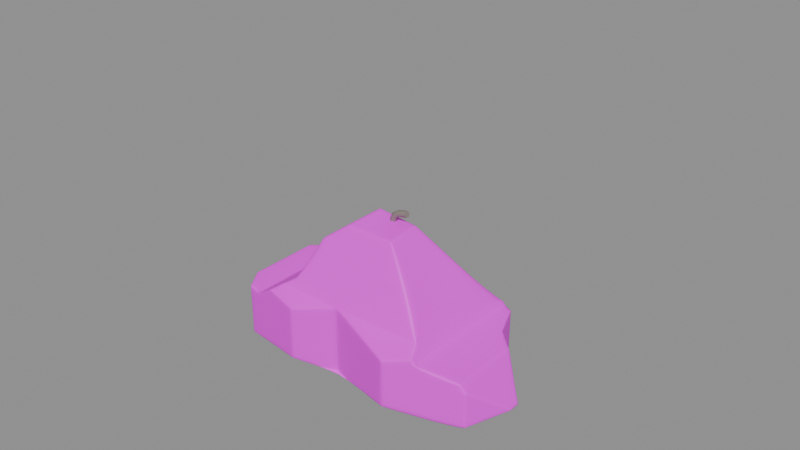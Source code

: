 # Source: melted_wax.blend  (saved by Blender 5.2.45; exported with 4.5.12 LTS)
import bpy
from mathutils import Matrix  # noqa: F401  (used for matrix-valued properties, if any)

bpy.ops.wm.read_factory_settings(use_empty=True)
scene = bpy.context.scene
scene.name = 'Scene'

# ---- images (referenced by path relative to the original .blend; pixels are not part of the script)
import os
ASSET_DIR = os.environ.get("B2B_ASSET_DIR", "")  # directory of the original .blend (textures are referenced by path, not embedded)
HERE = os.path.dirname(os.path.abspath(__file__))  # packed textures are extracted next to this script under _unpacked/

def load_image(name, relpath, width, height, colorspace="sRGB"):
    """Load a texture the original file referenced (path relative to the .blend, or extracted next to this script)."""
    p = next((c for c in (os.path.join(HERE, relpath), os.path.join(ASSET_DIR, relpath)) if relpath and os.path.exists(c)), "")
    if p:
        img = bpy.data.images.load(p, check_existing=True)
        img.name = name
    else:  # same state as the original file: an image datablock whose file is absent (Cycles renders it pink)
        img = bpy.data.images.new(name, width, height)
        img.source = "FILE"
        img.filepath = "//" + (relpath or name)
    img.colorspace_settings.name = colorspace
    return img
img_melted_wax_wax_png = load_image('melted_wax_wax.png', '_textures/melted_wax_wax.png', 1024, 1024, 'sRGB')

# ---- materials (node trees are filled in below, after node groups)
mat_melted_wax_wax = bpy.data.materials.new('melted_wax_wax')
mat_melted_wax_wax.diffuse_color = (1.0, 1.0, 1.0, 1.0)
mat_melted_wax_wick = bpy.data.materials.new('melted_wax_wick')
mat_melted_wax_wick.diffuse_color = (0.26, 0.22, 0.2, 1.0)

# ---- node groups
ng_a_shadowhull_projected_surfaces = bpy.data.node_groups.new('A_ShadowHull_projected_surfaces', 'GeometryNodeTree')
_s = ng_a_shadowhull_projected_surfaces.interface.new_socket(name='Geometry', in_out='OUTPUT', socket_type='NodeSocketGeometry')
_s = ng_a_shadowhull_projected_surfaces.interface.new_socket(name='Geometry', in_out='INPUT', socket_type='NodeSocketGeometry')
_N = ng_a_shadowhull_projected_surfaces.nodes; _L = ng_a_shadowhull_projected_surfaces.links
n0 = _N.new('NodeGroupInput'); n0.name = 'Group Input'; n0.location = (0, 0)
n1 = _N.new('NodeGroupOutput'); n1.name = 'Group Output'; n1.location = (0, 0)
n2 = _N.new('GeometryNodeInputMeshFaceArea'); n2.name = 'Face Area'; n2.location = (0, 0)
n3 = _N.new('ShaderNodeMath'); n3.name = 'Math'; n3.location = (0, 0)
n3.operation = 'LESS_THAN'
n3.inputs[1].default_value = 1e-09
n4 = _N.new('GeometryNodeDeleteGeometry'); n4.name = 'Delete Geometry'; n4.location = (0, 0)
n4.domain = 'FACE'
n5 = _N.new('GeometryNodeInputPosition'); n5.name = 'Position'; n5.location = (0, 0)
n6 = _N.new('GeometryNodeInputNormal'); n6.name = 'Normal'; n6.location = (0, 0)
n7 = _N.new('GeometryNodeAttributeStatistic'); n7.name = 'Attribute Statistic'; n7.location = (0, 0)
n7.data_type = 'FLOAT_VECTOR'
n8 = _N.new('ShaderNodeVectorMath'); n8.name = 'Vector Math'; n8.location = (0, 0)
n8.operation = 'SUBTRACT'
n9 = _N.new('ShaderNodeVectorMath'); n9.name = 'Vector Math.001'; n9.location = (0, 0)
n9.operation = 'SUBTRACT'
n10 = _N.new('ShaderNodeVectorMath'); n10.name = 'Vector Math.002'; n10.location = (0, 0)
n10.operation = 'DIVIDE'
n11 = _N.new('ShaderNodeSeparateXYZ'); n11.name = 'Separate XYZ'; n11.location = (0, 0)
n12 = _N.new('ShaderNodeVectorMath'); n12.name = 'Vector Math.003'; n12.location = (0, 0)
n12.operation = 'ABSOLUTE'
n13 = _N.new('ShaderNodeSeparateXYZ'); n13.name = 'Separate XYZ.001'; n13.location = (0, 0)
n14 = _N.new('ShaderNodeMath'); n14.name = 'Math.001'; n14.location = (0, 0)
n14.operation = 'GREATER_THAN'
n15 = _N.new('ShaderNodeMath'); n15.name = 'Math.002'; n15.location = (0, 0)
n15.operation = 'GREATER_THAN'
n16 = _N.new('ShaderNodeMath'); n16.name = 'Math.003'; n16.location = (0, 0)
n16.operation = 'GREATER_THAN'
n17 = _N.new('FunctionNodeBooleanMath'); n17.name = 'Boolean Math'; n17.location = (0, 0)
n18 = _N.new('ShaderNodeCombineXYZ'); n18.name = 'Combine XYZ'; n18.location = (0, 0)
n19 = _N.new('ShaderNodeCombineXYZ'); n19.name = 'Combine XYZ.001'; n19.location = (0, 0)
n20 = _N.new('ShaderNodeCombineXYZ'); n20.name = 'Combine XYZ.002'; n20.location = (0, 0)
n21 = _N.new('GeometryNodeSwitch'); n21.name = 'Switch'; n21.location = (0, 0)
n21.input_type = 'VECTOR'
n22 = _N.new('GeometryNodeSwitch'); n22.name = 'Switch.001'; n22.location = (0, 0)
n22.input_type = 'VECTOR'
n23 = _N.new('GeometryNodeSetShadeSmooth'); n23.name = 'Set Shade Smooth'; n23.location = (0, 0)
n23.inputs[2].default_value = False
n24 = _N.new('GeometryNodeStoreNamedAttribute'); n24.name = 'Store Named Attribute'; n24.location = (0, 0)
n24.width = 160
n24.data_type = 'FLOAT2'
n24.domain = 'CORNER'
n24.inputs[2].default_value = 'UVMap'
n25 = _N.new('GeometryNodeSetShadeSmooth'); n25.name = 'Set Shade Smooth.001'; n25.location = (0, 0)
_L.new(n2.outputs[0], n3.inputs[0])
_L.new(n0.outputs[0], n4.inputs[0])
_L.new(n3.outputs[0], n4.inputs[1])
_L.new(n4.outputs[0], n7.inputs[0])
_L.new(n5.outputs[0], n7.inputs[2])
_L.new(n7.outputs[4], n8.inputs[0])
_L.new(n7.outputs[3], n8.inputs[1])
_L.new(n5.outputs[0], n9.inputs[0])
_L.new(n7.outputs[3], n9.inputs[1])
_L.new(n9.outputs[0], n10.inputs[0])
_L.new(n8.outputs[0], n10.inputs[1])
_L.new(n10.outputs[0], n11.inputs[0])
_L.new(n6.outputs[0], n12.inputs[0])
_L.new(n12.outputs[0], n13.inputs[0])
_L.new(n13.outputs[0], n14.inputs[0])
_L.new(n13.outputs[1], n14.inputs[1])
_L.new(n13.outputs[0], n15.inputs[0])
_L.new(n13.outputs[2], n15.inputs[1])
_L.new(n13.outputs[1], n16.inputs[0])
_L.new(n13.outputs[2], n16.inputs[1])
_L.new(n14.outputs[0], n17.inputs[0])
_L.new(n15.outputs[0], n17.inputs[1])
_L.new(n11.outputs[1], n18.inputs[0])
_L.new(n11.outputs[2], n18.inputs[1])
_L.new(n11.outputs[0], n19.inputs[0])
_L.new(n11.outputs[2], n19.inputs[1])
_L.new(n11.outputs[0], n20.inputs[0])
_L.new(n11.outputs[1], n20.inputs[1])
_L.new(n16.outputs[0], n21.inputs[0])
_L.new(n20.outputs[0], n21.inputs[1])
_L.new(n19.outputs[0], n21.inputs[2])
_L.new(n17.outputs[0], n22.inputs[0])
_L.new(n21.outputs[0], n22.inputs[1])
_L.new(n18.outputs[0], n22.inputs[2])
_L.new(n4.outputs[0], n23.inputs[0])
_L.new(n23.outputs[0], n24.inputs[0])
_L.new(n22.outputs[0], n24.inputs[3])
_L.new(n24.outputs[0], n25.inputs[0])
_L.new(n25.outputs[0], n1.inputs[0])
n1.is_active_output = True

# ---- material node trees
mat_melted_wax_wax.use_nodes = True; mat_melted_wax_wax.node_tree.nodes.clear()
_N = mat_melted_wax_wax.node_tree.nodes; _L = mat_melted_wax_wax.node_tree.links
n0 = _N.new('ShaderNodeBsdfPrincipled'); n0.name = 'Principled BSDF'; n0.location = (-200, 100)
n0.inputs[2].default_value = 0.55
n0.inputs[10].default_value = 0.005
n1 = _N.new('ShaderNodeOutputMaterial'); n1.name = 'Material Output'; n1.location = (200, 100)
n2 = _N.new('ShaderNodeTexImage'); n2.name = 'Image Texture'; n2.location = (0, 0)
n2.image = img_melted_wax_wax_png
n2.interpolation = 'Closest'
_L.new(n0.outputs[0], n1.inputs[0])
_L.new(n2.outputs[0], n0.inputs[0])
n1.is_active_output = True
mat_melted_wax_wick.use_nodes = True; mat_melted_wax_wick.node_tree.nodes.clear()
_N = mat_melted_wax_wick.node_tree.nodes; _L = mat_melted_wax_wick.node_tree.links
n0 = _N.new('ShaderNodeBsdfPrincipled'); n0.name = 'Principled BSDF'; n0.location = (-200, 100)
n0.inputs[0].default_value = (0.26, 0.22, 0.2, 1.0)
n0.inputs[2].default_value = 0.55
n0.inputs[10].default_value = 0.005
n1 = _N.new('ShaderNodeOutputMaterial'); n1.name = 'Material Output'; n1.location = (200, 100)
_L.new(n0.outputs[0], n1.inputs[0])
n1.is_active_output = True

# ---- meshes
me_shadow_a_shadowhull_front = bpy.data.meshes.new('SHADOW_A_ShadowHull_front')
me_shadow_a_shadowhull_front.from_pydata([(-0.93, 0.0, -0.19), (-0.69, 0.0, -0.31), (-0.25, 0.0, -0.32), (0.06, 0.0, -0.25), (0.42, 0.0, -0.32), (0.88, 0.0, -0.2), (0.73, 0.0, 0.03), (0.51, 0.0, 0.09), (0.37, 0.0, 0.33), (0.14, 0.0, 0.58), (-0.09, 0.0, 0.62), (-0.29, 0.0, 0.47), (-0.4, 0.0, 0.23), (-0.65, 0.0, 0.06), (-0.81, 0.0, 0.08)], [], [(0, 1, 2, 3, 4, 5, 6, 7, 8, 9, 10, 11, 12, 13, 14)])
me_shadow_a_shadowhull_front.materials.append(mat_melted_wax_wax)
me_shadow_a_shadowhull_front.update()
me_shadow_a_shadowhull_side = bpy.data.meshes.new('SHADOW_A_ShadowHull_side')
me_shadow_a_shadowhull_side.from_pydata([(0.0, -0.58, -0.17), (0.0, -0.21, -0.29), (0.0, 0.36, -0.23), (0.0, 0.5, -0.07), (0.0, 0.36, 0.12), (0.0, 0.23, 0.26), (0.0, 0.02, 0.63), (0.0, -0.17, 0.57), (0.0, -0.35, 0.17), (0.0, -0.57, 0.02)], [], [(0, 1, 2, 3, 4, 5, 6, 7, 8, 9)])
me_shadow_a_shadowhull_side.materials.append(mat_melted_wax_wax)
me_shadow_a_shadowhull_side.update()
me_shadow_a_shadowhull_top = bpy.data.meshes.new('SHADOW_A_ShadowHull_top')
me_shadow_a_shadowhull_top.from_pydata([(-0.94, -0.03, 0.0), (-0.74, -0.36, 0.0), (-0.34, -0.44, 0.0), (-0.08, -0.35, 0.0), (0.34, -0.48, 0.0), (0.76, -0.32, 0.0), (0.9, -0.03, 0.0), (0.63, 0.18, 0.0), (0.56, 0.36, 0.0), (0.13, 0.47, 0.0), (-0.16, 0.39, 0.0), (-0.62, 0.41, 0.0), (-0.82, 0.19, 0.0)], [], [(0, 1, 2, 3, 4, 5, 6, 7, 8, 9, 10, 11, 12)])
me_shadow_a_shadowhull_top.materials.append(mat_melted_wax_wax)
me_shadow_a_shadowhull_top.update()

# ---- curves / text
cu_b_bentwick = bpy.data.curves.new('B_BentWick', 'CURVE')
cu_b_bentwick.dimensions = '3D'
_sp = cu_b_bentwick.splines.new('BEZIER'); _sp.bezier_points.add(2)
_sp.bezier_points.foreach_set('co', [0.02, 0.0, 0.5, 0.04, -0.005, 0.63, 0.12, -0.005, 0.66])
_sp.bezier_points.foreach_set('handle_left', [0.01219, 0.001952, 0.4492, 0.007594, -0.003869, 0.5901, 0.08877, -0.005, 0.6483])
_sp.bezier_points.foreach_set('handle_right', [0.02781, -0.001952, 0.5508, 0.06104, -0.005734, 0.6559, 0.1512, -0.005, 0.6717])
for _p, _l, _r in zip(_sp.bezier_points, ['AUTO', 'AUTO', 'AUTO'], ['AUTO', 'AUTO', 'AUTO']): _p.handle_left_type = _l; _p.handle_right_type = _r
_sp.resolution_u = 3
cu_b_bentwick.materials.append(mat_melted_wax_wick)
cu_b_bentwick.bevel_resolution = 1
cu_b_bentwick.bevel_depth = 0.02
cu_b_bentwick.resolution_u = 3
cu_b_bentwick.render_resolution_u = 3
cu_b_bentwick.fill_mode = 'FULL'
cu_b_bentwick.use_fill_caps = True

# ---- objects
ob_item_melted_wax = bpy.data.objects.new('ITEM_melted_wax', None)
ob_shadow_a_shadowhull_front = bpy.data.objects.new('SHADOW_A_ShadowHull_front', me_shadow_a_shadowhull_front)
ob_shadow_a_shadowhull_side = bpy.data.objects.new('SHADOW_A_ShadowHull_side', me_shadow_a_shadowhull_side)
ob_shadow_a_shadowhull_top = bpy.data.objects.new('SHADOW_A_ShadowHull_top', me_shadow_a_shadowhull_top)
ob_a_shadowhull = bpy.data.objects.new('A_ShadowHull', me_shadow_a_shadowhull_front)
ob_b_bentwick = bpy.data.objects.new('B_BentWick', cu_b_bentwick)

# ---- transforms, parenting, visibility, modifiers, constraints
ob_item_melted_wax.location = (0.0, 0.0, 0.0)
ob_shadow_a_shadowhull_front.parent = ob_item_melted_wax
ob_shadow_a_shadowhull_front.location = (0.0, 0.0, 0.0)
ob_shadow_a_shadowhull_front.hide_render = True
ob_shadow_a_shadowhull_front.display_type = 'WIRE'
_m = ob_shadow_a_shadowhull_front.modifiers.new('Extruded shadow working depth', 'SOLIDIFY')
_m.thickness = 7.64
_m.offset = 0.0
_m.use_even_offset = True
ob_shadow_a_shadowhull_side.parent = ob_item_melted_wax
ob_shadow_a_shadowhull_side.location = (0.0, 0.0, 0.0)
ob_shadow_a_shadowhull_side.hide_render = True
ob_shadow_a_shadowhull_side.display_type = 'WIRE'
_m = ob_shadow_a_shadowhull_side.modifiers.new('Extruded shadow working depth', 'SOLIDIFY')
_m.thickness = 7.64
_m.offset = 0.0
_m.use_even_offset = True
ob_shadow_a_shadowhull_top.parent = ob_item_melted_wax
ob_shadow_a_shadowhull_top.location = (0.0, 0.0, 0.0)
ob_shadow_a_shadowhull_top.hide_render = True
ob_shadow_a_shadowhull_top.display_type = 'WIRE'
_m = ob_shadow_a_shadowhull_top.modifiers.new('Extruded shadow working depth', 'SOLIDIFY')
_m.thickness = 7.64
_m.offset = 0.0
_m.use_even_offset = True
ob_a_shadowhull.parent = ob_item_melted_wax
ob_a_shadowhull.location = (0.0, 0.0, 0.0)
_m = ob_a_shadowhull.modifiers.new('Thickness', 'SOLIDIFY')
_m.thickness = 7.64
_m.offset = 0.0
_m.use_even_offset = True
_m = ob_a_shadowhull.modifiers.new('Constrain by side shadow', 'BOOLEAN')
_m.object = ob_shadow_a_shadowhull_side
_m.operation = 'INTERSECT'
_m = ob_a_shadowhull.modifiers.new('Constrain by top shadow', 'BOOLEAN')
_m.object = ob_shadow_a_shadowhull_top
_m.operation = 'INTERSECT'
_m = ob_a_shadowhull.modifiers.new('Merge shadow intersection coincidences', 'WELD')
_m.merge_threshold = 1e-05
_m = ob_a_shadowhull.modifiers.new('LowPolyBevel', 'BEVEL')
_m.width = 0.07
_m.width_pct = 0.07
_m.segments = 3
_m.angle_limit = 0.4363
_m = ob_a_shadowhull.modifiers.new('Merge bevel coincidences at export precision', 'WELD')
_m.merge_threshold = 1e-05
_m = ob_a_shadowhull.modifiers.new('Relax the drawn wax hull', 'SUBSURF')
_m.render_levels = 1
_m = ob_a_shadowhull.modifiers.new('Soften the carved wax mass', 'SMOOTH')
_m.factor = 0.85
_m.iterations = 8
_m = ob_a_shadowhull.modifiers.new('Resolve collinear shadow faces', 'TRIANGULATE')
_m.quad_method = 'BEAUTY'
_m = ob_a_shadowhull.modifiers.new('A_ShadowHull_projected_surfaces', 'NODES')
_m.node_group = ng_a_shadowhull_projected_surfaces
ob_b_bentwick.parent = ob_item_melted_wax
ob_b_bentwick.location = (0.0, 0.0, 0.0)

# ---- collection membership
scene.collection.objects.link(ob_item_melted_wax)
scene.collection.objects.link(ob_shadow_a_shadowhull_front)
scene.collection.objects.link(ob_shadow_a_shadowhull_side)
scene.collection.objects.link(ob_shadow_a_shadowhull_top)
scene.collection.objects.link(ob_a_shadowhull)
scene.collection.objects.link(ob_b_bentwick)

# ---- scene / render settings (as saved in the file)
scene.frame_start = 1; scene.frame_end = 250; scene.frame_set(1)
scene.render.engine = 'BLENDER_EEVEE_NEXT'
scene.render.bake_bias = 0.0
scene.render.bake_samples = 0
scene.render.compositor_device = 'GPU'
scene.eevee.use_volume_custom_range = False
scene.eevee.fast_gi_thickness_near = 0.1
scene.eevee.fast_gi_thickness_far = 0.0
scene.eevee.ray_tracing_options.screen_trace_thickness = 0.1
bpy.context.view_layer.update()

# ---- added for rendering (the .blend has no active camera and no usable light): camera, sun + grey world if the file has none
cam_auto = bpy.data.cameras.new('AutoCamera')
cam_auto.lens = 50.0
cam_auto.sensor_width = 36.0
cam_auto.clip_end = 1000.0
ob_auto_camera = bpy.data.objects.new('AutoCamera', cam_auto)
scene.collection.objects.link(ob_auto_camera)
ob_auto_camera.location = (3.41819, -4.02033, 3.25855)
ob_auto_camera.rotation_euler = (1.09748, -7.21219e-08, 0.694738)
scene.camera = ob_auto_camera
light_auto_sun = bpy.data.lights.new('AutoSun', 'SUN')
light_auto_sun.energy = 3.0
light_auto_sun.angle = 0.0523599
ob_auto_sun = bpy.data.objects.new('AutoSun', light_auto_sun)
scene.collection.objects.link(ob_auto_sun)
ob_auto_sun.rotation_euler = (0.872665, 0.174533, 0.523599)
if scene.world is None:
    world_auto = bpy.data.worlds.new('AutoWorld')
    world_auto.color = (0.3, 0.3, 0.3)
    scene.world = world_auto
bpy.context.view_layer.update()
